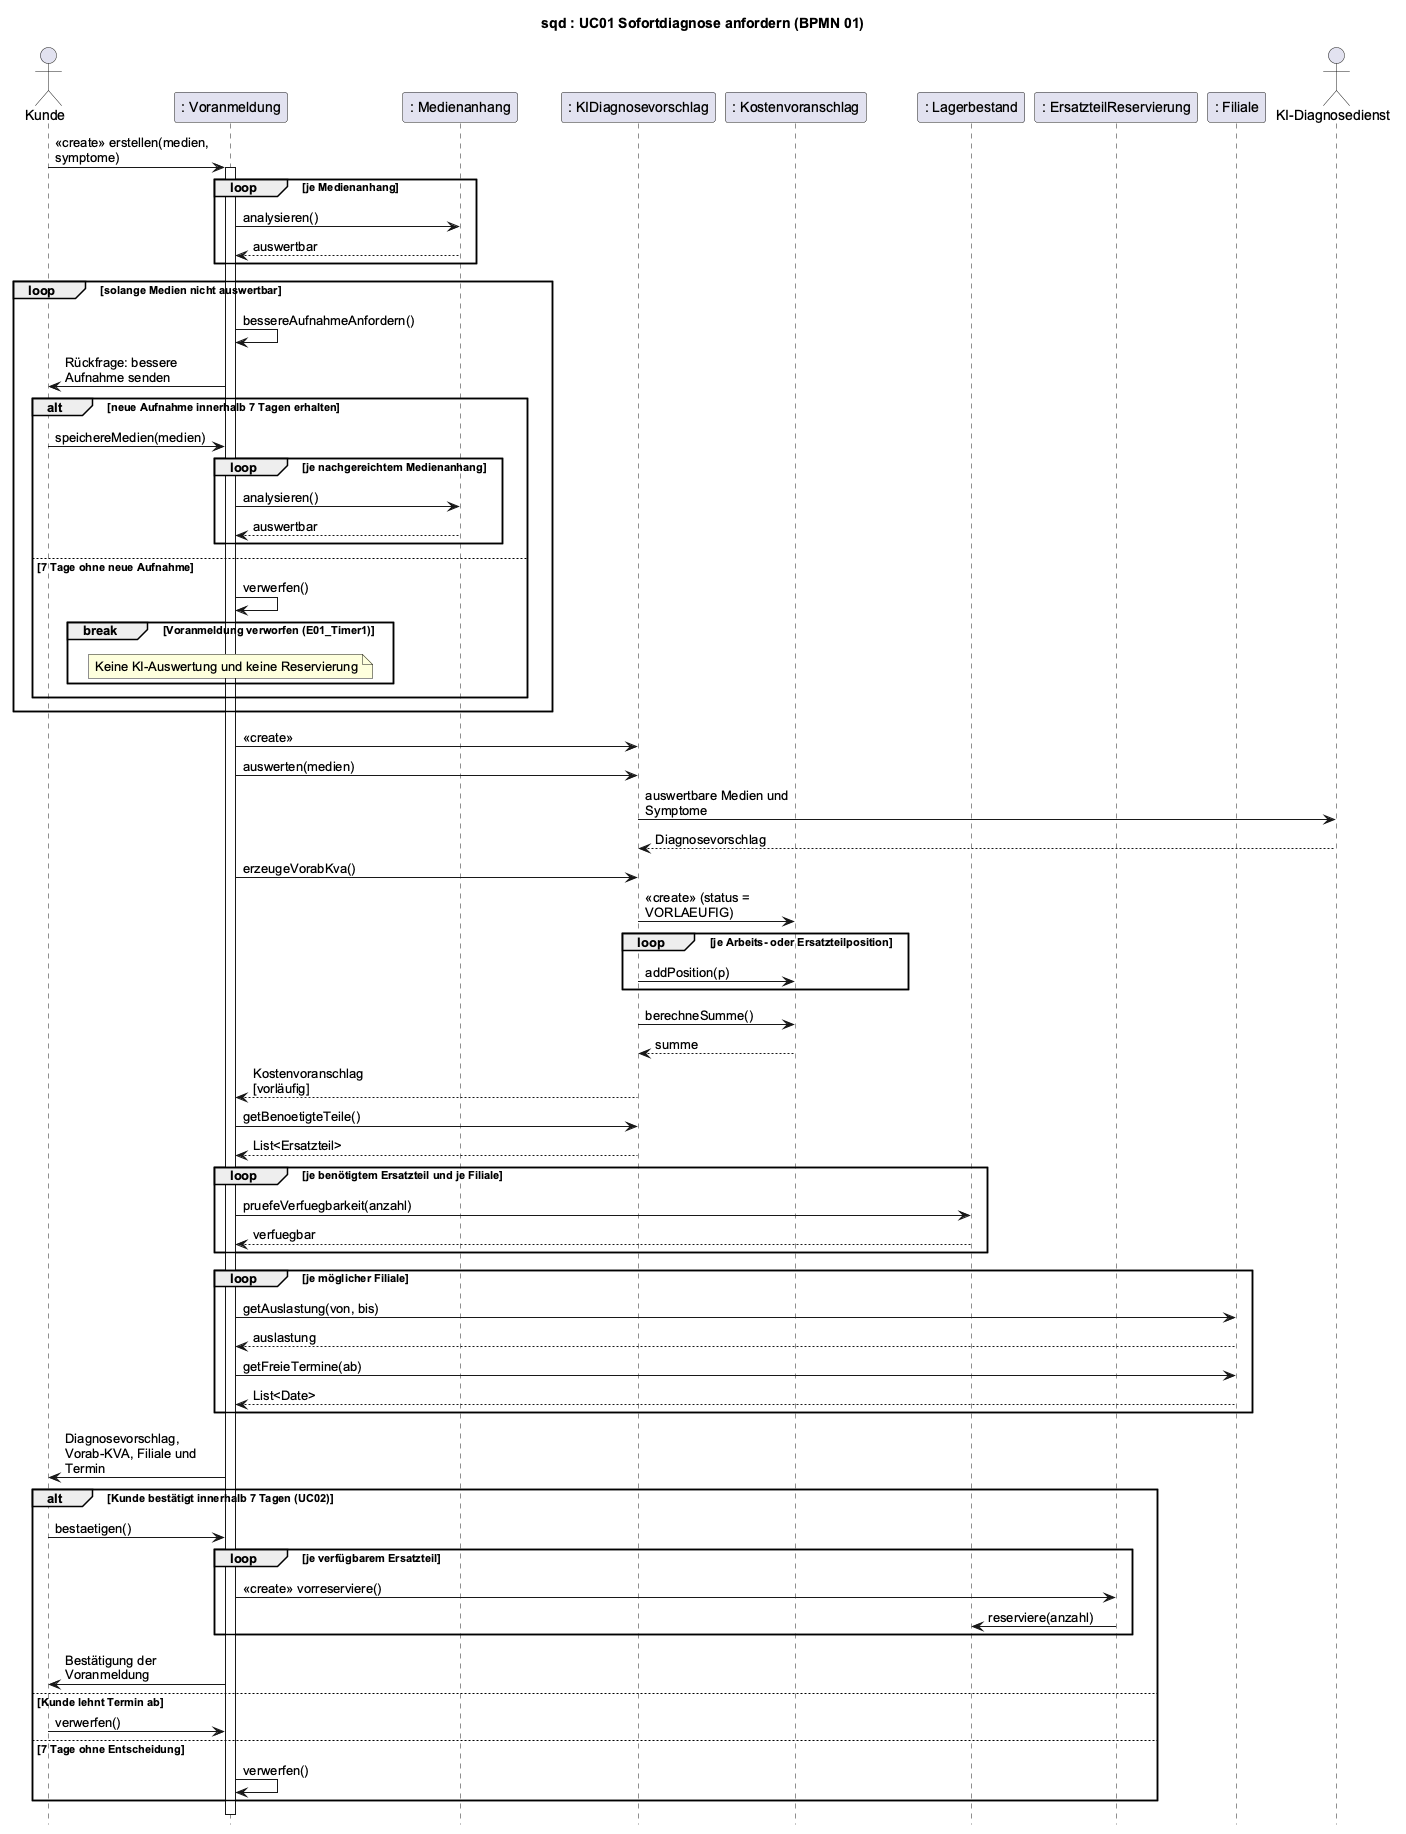

The diagram above was rendered by PlantUML. Its source (embedded in the PNG):
@startuml
' BPMN: p01-sofortdiagnose.bpmn
' BPMN-Nodes: T01_Voranmeldung T01_Medien GW01_Auswertbar T01_Rueckfrage E01_Neu E01_Timer1 T01_KI T01_VorabKVA T01_Verfuegbarkeit T01_Termin T01_Senden E01_Bestaetigt E01_Abgelehnt E01_Timer T01_Verwerfen T01_Markieren T01_Reservieren T01_Bestaetigung
title sqd : UC01 Sofortdiagnose anfordern (BPMN 01)
skinparam defaultFontName Arial
skinparam sequenceMessageAlign left
skinparam maxMessageSize 160
hide footbox

actor Kunde
participant ": Voranmeldung" as VA
participant ": Medienanhang" as MA
participant ": KIDiagnosevorschlag" as KI
participant ": Kostenvoranschlag" as KVA
participant ": Lagerbestand" as LB
participant ": ErsatzteilReservierung" as RES
participant ": Filiale" as FIL
actor "KI-Diagnosedienst" as KIDienst

Kunde -> VA : <<create>> erstellen(medien, symptome)
activate VA
loop je Medienanhang
    VA -> MA : analysieren()
    MA --> VA : auswertbar
end
loop solange Medien nicht auswertbar
    VA -> VA : bessereAufnahmeAnfordern()
    VA -> Kunde : Rückfrage: bessere Aufnahme senden
    alt neue Aufnahme innerhalb 7 Tagen erhalten
        Kunde -> VA : speichereMedien(medien)
        loop je nachgereichtem Medienanhang
            VA -> MA : analysieren()
            MA --> VA : auswertbar
        end
    else 7 Tage ohne neue Aufnahme
        VA -> VA : verwerfen()
        break Voranmeldung verworfen (E01_Timer1)
            note over VA : Keine KI-Auswertung und keine Reservierung
        end
    end
end
VA -> KI : <<create>>
VA -> KI : auswerten(medien)
KI -> KIDienst : auswertbare Medien und Symptome
KIDienst --> KI : Diagnosevorschlag
VA -> KI : erzeugeVorabKva()
KI -> KVA : <<create>> (status = VORLAEUFIG)
loop je Arbeits- oder Ersatzteilposition
    KI -> KVA : addPosition(p)
end
KI -> KVA : berechneSumme()
KVA --> KI : summe
KI --> VA : Kostenvoranschlag [vorläufig]
VA -> KI : getBenoetigteTeile()
KI --> VA : List<Ersatzteil>
loop je benötigtem Ersatzteil und je Filiale
    VA -> LB : pruefeVerfuegbarkeit(anzahl)
    LB --> VA : verfuegbar
end
loop je möglicher Filiale
    VA -> FIL : getAuslastung(von, bis)
    FIL --> VA : auslastung
    VA -> FIL : getFreieTermine(ab)
    FIL --> VA : List<Date>
end
VA -> Kunde : Diagnosevorschlag, Vorab-KVA, Filiale und Termin
alt Kunde bestätigt innerhalb 7 Tagen (UC02)
    Kunde -> VA : bestaetigen()
    loop je verfügbarem Ersatzteil
        VA -> RES : <<create>> vorreserviere()
        RES -> LB : reserviere(anzahl)
    end
    VA -> Kunde : Bestätigung der Voranmeldung
else Kunde lehnt Termin ab
    Kunde -> VA : verwerfen()
else 7 Tage ohne Entscheidung
    VA -> VA : verwerfen()
end
deactivate VA
@enduml